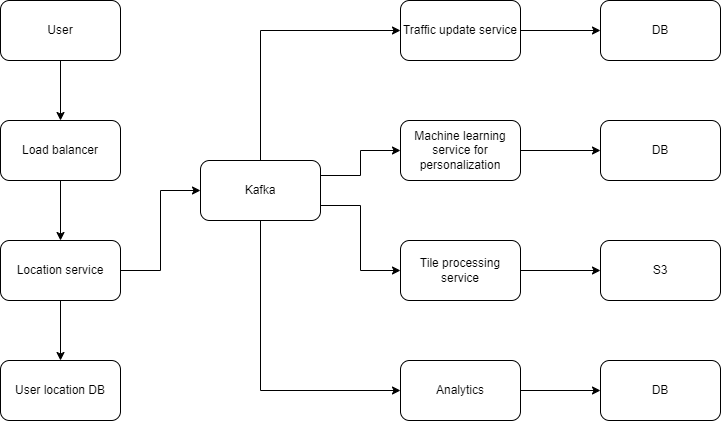

The diagram above was exported from draw.io. Its source (the exported page's mxGraphModel, read from the mxfile embedded in the PNG):
<mxGraphModel dx="882" dy="578" grid="1" gridSize="10" guides="1" tooltips="1" connect="1" arrows="1" fold="1" page="1" pageScale="1" pageWidth="850" pageHeight="1100" math="0" shadow="0">
  <root>
    <mxCell id="0" />
    <mxCell id="1" parent="0" />
    <mxCell id="GaMq3TqC_mT-I0wz2Ap9-14" style="edgeStyle=orthogonalEdgeStyle;rounded=0;orthogonalLoop=1;jettySize=auto;html=1;exitX=0.5;exitY=1;exitDx=0;exitDy=0;entryX=0.5;entryY=0;entryDx=0;entryDy=0;" edge="1" parent="1" source="GaMq3TqC_mT-I0wz2Ap9-1" target="GaMq3TqC_mT-I0wz2Ap9-2">
      <mxGeometry relative="1" as="geometry" />
    </mxCell>
    <mxCell id="GaMq3TqC_mT-I0wz2Ap9-1" value="User" style="rounded=1;whiteSpace=wrap;html=1;" vertex="1" parent="1">
      <mxGeometry x="80" y="80" width="120" height="60" as="geometry" />
    </mxCell>
    <mxCell id="GaMq3TqC_mT-I0wz2Ap9-15" style="edgeStyle=orthogonalEdgeStyle;rounded=0;orthogonalLoop=1;jettySize=auto;html=1;exitX=0.5;exitY=1;exitDx=0;exitDy=0;" edge="1" parent="1" source="GaMq3TqC_mT-I0wz2Ap9-2" target="GaMq3TqC_mT-I0wz2Ap9-3">
      <mxGeometry relative="1" as="geometry" />
    </mxCell>
    <mxCell id="GaMq3TqC_mT-I0wz2Ap9-2" value="Load balancer" style="rounded=1;whiteSpace=wrap;html=1;" vertex="1" parent="1">
      <mxGeometry x="80" y="200" width="120" height="60" as="geometry" />
    </mxCell>
    <mxCell id="GaMq3TqC_mT-I0wz2Ap9-16" style="edgeStyle=orthogonalEdgeStyle;rounded=0;orthogonalLoop=1;jettySize=auto;html=1;exitX=0.5;exitY=1;exitDx=0;exitDy=0;" edge="1" parent="1" source="GaMq3TqC_mT-I0wz2Ap9-3" target="GaMq3TqC_mT-I0wz2Ap9-4">
      <mxGeometry relative="1" as="geometry" />
    </mxCell>
    <mxCell id="GaMq3TqC_mT-I0wz2Ap9-17" style="edgeStyle=orthogonalEdgeStyle;rounded=0;orthogonalLoop=1;jettySize=auto;html=1;exitX=1;exitY=0.5;exitDx=0;exitDy=0;entryX=0;entryY=0.5;entryDx=0;entryDy=0;" edge="1" parent="1" source="GaMq3TqC_mT-I0wz2Ap9-3" target="GaMq3TqC_mT-I0wz2Ap9-5">
      <mxGeometry relative="1" as="geometry" />
    </mxCell>
    <mxCell id="GaMq3TqC_mT-I0wz2Ap9-3" value="Location service" style="rounded=1;whiteSpace=wrap;html=1;" vertex="1" parent="1">
      <mxGeometry x="80" y="320" width="120" height="60" as="geometry" />
    </mxCell>
    <mxCell id="GaMq3TqC_mT-I0wz2Ap9-4" value="User location DB" style="rounded=1;whiteSpace=wrap;html=1;" vertex="1" parent="1">
      <mxGeometry x="80" y="440" width="120" height="60" as="geometry" />
    </mxCell>
    <mxCell id="GaMq3TqC_mT-I0wz2Ap9-18" style="edgeStyle=orthogonalEdgeStyle;rounded=0;orthogonalLoop=1;jettySize=auto;html=1;exitX=0.5;exitY=0;exitDx=0;exitDy=0;entryX=0;entryY=0.5;entryDx=0;entryDy=0;" edge="1" parent="1" source="GaMq3TqC_mT-I0wz2Ap9-5" target="GaMq3TqC_mT-I0wz2Ap9-6">
      <mxGeometry relative="1" as="geometry" />
    </mxCell>
    <mxCell id="GaMq3TqC_mT-I0wz2Ap9-19" style="edgeStyle=orthogonalEdgeStyle;rounded=0;orthogonalLoop=1;jettySize=auto;html=1;exitX=0.5;exitY=1;exitDx=0;exitDy=0;entryX=0;entryY=0.5;entryDx=0;entryDy=0;" edge="1" parent="1" source="GaMq3TqC_mT-I0wz2Ap9-5" target="GaMq3TqC_mT-I0wz2Ap9-9">
      <mxGeometry relative="1" as="geometry" />
    </mxCell>
    <mxCell id="GaMq3TqC_mT-I0wz2Ap9-20" style="edgeStyle=orthogonalEdgeStyle;rounded=0;orthogonalLoop=1;jettySize=auto;html=1;exitX=1;exitY=0.75;exitDx=0;exitDy=0;entryX=0;entryY=0.5;entryDx=0;entryDy=0;" edge="1" parent="1" source="GaMq3TqC_mT-I0wz2Ap9-5" target="GaMq3TqC_mT-I0wz2Ap9-8">
      <mxGeometry relative="1" as="geometry" />
    </mxCell>
    <mxCell id="GaMq3TqC_mT-I0wz2Ap9-21" style="edgeStyle=orthogonalEdgeStyle;rounded=0;orthogonalLoop=1;jettySize=auto;html=1;exitX=1;exitY=0.25;exitDx=0;exitDy=0;entryX=0;entryY=0.5;entryDx=0;entryDy=0;" edge="1" parent="1" source="GaMq3TqC_mT-I0wz2Ap9-5" target="GaMq3TqC_mT-I0wz2Ap9-7">
      <mxGeometry relative="1" as="geometry" />
    </mxCell>
    <mxCell id="GaMq3TqC_mT-I0wz2Ap9-5" value="Kafka" style="rounded=1;whiteSpace=wrap;html=1;" vertex="1" parent="1">
      <mxGeometry x="280" y="240" width="120" height="60" as="geometry" />
    </mxCell>
    <mxCell id="GaMq3TqC_mT-I0wz2Ap9-22" style="edgeStyle=orthogonalEdgeStyle;rounded=0;orthogonalLoop=1;jettySize=auto;html=1;exitX=1;exitY=0.5;exitDx=0;exitDy=0;" edge="1" parent="1" source="GaMq3TqC_mT-I0wz2Ap9-6" target="GaMq3TqC_mT-I0wz2Ap9-10">
      <mxGeometry relative="1" as="geometry" />
    </mxCell>
    <mxCell id="GaMq3TqC_mT-I0wz2Ap9-6" value="Traffic update service" style="rounded=1;whiteSpace=wrap;html=1;" vertex="1" parent="1">
      <mxGeometry x="480" y="80" width="120" height="60" as="geometry" />
    </mxCell>
    <mxCell id="GaMq3TqC_mT-I0wz2Ap9-23" style="edgeStyle=orthogonalEdgeStyle;rounded=0;orthogonalLoop=1;jettySize=auto;html=1;exitX=1;exitY=0.5;exitDx=0;exitDy=0;entryX=0;entryY=0.5;entryDx=0;entryDy=0;" edge="1" parent="1" source="GaMq3TqC_mT-I0wz2Ap9-7" target="GaMq3TqC_mT-I0wz2Ap9-11">
      <mxGeometry relative="1" as="geometry" />
    </mxCell>
    <mxCell id="GaMq3TqC_mT-I0wz2Ap9-7" value="Machine learning service for personalization" style="rounded=1;whiteSpace=wrap;html=1;" vertex="1" parent="1">
      <mxGeometry x="480" y="200" width="120" height="60" as="geometry" />
    </mxCell>
    <mxCell id="GaMq3TqC_mT-I0wz2Ap9-24" style="edgeStyle=orthogonalEdgeStyle;rounded=0;orthogonalLoop=1;jettySize=auto;html=1;exitX=1;exitY=0.5;exitDx=0;exitDy=0;entryX=0;entryY=0.5;entryDx=0;entryDy=0;" edge="1" parent="1" source="GaMq3TqC_mT-I0wz2Ap9-8" target="GaMq3TqC_mT-I0wz2Ap9-12">
      <mxGeometry relative="1" as="geometry" />
    </mxCell>
    <mxCell id="GaMq3TqC_mT-I0wz2Ap9-8" value="Tile processing service" style="rounded=1;whiteSpace=wrap;html=1;" vertex="1" parent="1">
      <mxGeometry x="480" y="320" width="120" height="60" as="geometry" />
    </mxCell>
    <mxCell id="GaMq3TqC_mT-I0wz2Ap9-25" style="edgeStyle=orthogonalEdgeStyle;rounded=0;orthogonalLoop=1;jettySize=auto;html=1;exitX=1;exitY=0.5;exitDx=0;exitDy=0;entryX=0;entryY=0.5;entryDx=0;entryDy=0;" edge="1" parent="1" source="GaMq3TqC_mT-I0wz2Ap9-9" target="GaMq3TqC_mT-I0wz2Ap9-13">
      <mxGeometry relative="1" as="geometry" />
    </mxCell>
    <mxCell id="GaMq3TqC_mT-I0wz2Ap9-9" value="Analytics" style="rounded=1;whiteSpace=wrap;html=1;" vertex="1" parent="1">
      <mxGeometry x="480" y="440" width="120" height="60" as="geometry" />
    </mxCell>
    <mxCell id="GaMq3TqC_mT-I0wz2Ap9-10" value="DB" style="rounded=1;whiteSpace=wrap;html=1;" vertex="1" parent="1">
      <mxGeometry x="680" y="80" width="120" height="60" as="geometry" />
    </mxCell>
    <mxCell id="GaMq3TqC_mT-I0wz2Ap9-11" value="DB" style="rounded=1;whiteSpace=wrap;html=1;" vertex="1" parent="1">
      <mxGeometry x="680" y="200" width="120" height="60" as="geometry" />
    </mxCell>
    <mxCell id="GaMq3TqC_mT-I0wz2Ap9-12" value="S3" style="rounded=1;whiteSpace=wrap;html=1;" vertex="1" parent="1">
      <mxGeometry x="680" y="320" width="120" height="60" as="geometry" />
    </mxCell>
    <mxCell id="GaMq3TqC_mT-I0wz2Ap9-13" value="DB" style="rounded=1;whiteSpace=wrap;html=1;" vertex="1" parent="1">
      <mxGeometry x="680" y="440" width="120" height="60" as="geometry" />
    </mxCell>
  </root>
</mxGraphModel>